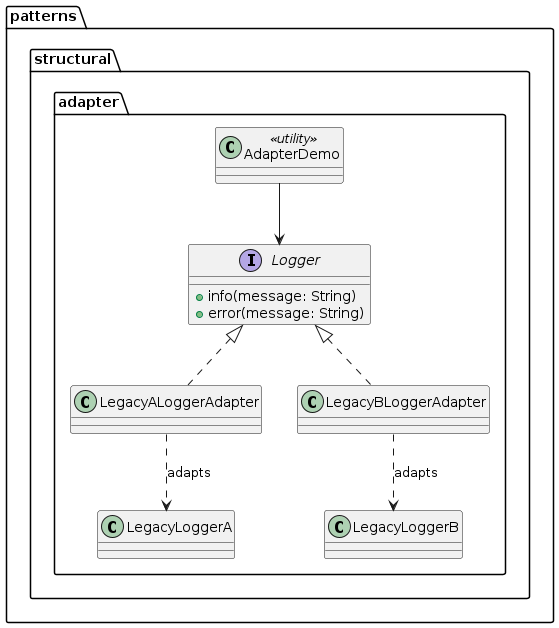

The diagram above was rendered by PlantUML. Its source (embedded in the PNG):
@startuml
package patterns.structural.adapter {
  interface Logger {
    + info(message: String)
    + error(message: String)
  }

  class LegacyLoggerA
  class LegacyLoggerB

  class LegacyALoggerAdapter
  class LegacyBLoggerAdapter

  class AdapterDemo <<utility>>

  Logger <|.. LegacyALoggerAdapter
  Logger <|.. LegacyBLoggerAdapter

  LegacyALoggerAdapter ..> LegacyLoggerA : adapts
  LegacyBLoggerAdapter ..> LegacyLoggerB : adapts

  AdapterDemo --> Logger
}
@enduml